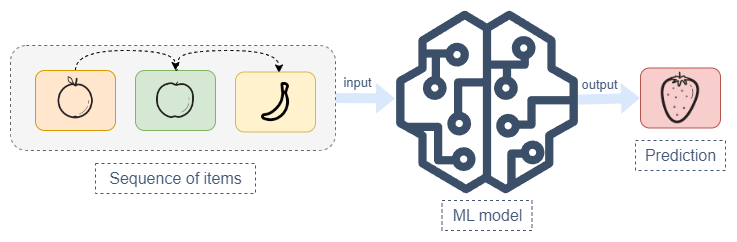

The diagram above was exported from draw.io. Its source (the exported page's mxGraphModel, read from the mxfile embedded in the PNG):
<mxGraphModel dx="650" dy="873" grid="1" gridSize="10" guides="1" tooltips="1" connect="1" arrows="1" fold="1" page="1" pageScale="1" pageWidth="827" pageHeight="1169" math="0" shadow="0">
  <root>
    <mxCell id="0" />
    <mxCell id="1" parent="0" />
    <mxCell id="T3yNfjU-s_w23eLk3M9r-18" value="" style="rounded=1;whiteSpace=wrap;html=1;dashed=1;fillColor=#f5f5f5;fontColor=#333333;strokeColor=#666666;" parent="1" vertex="1">
      <mxGeometry x="15" y="515" width="325" height="105" as="geometry" />
    </mxCell>
    <mxCell id="T3yNfjU-s_w23eLk3M9r-24" style="edgeStyle=orthogonalEdgeStyle;curved=1;rounded=0;orthogonalLoop=1;jettySize=auto;html=1;exitX=0.5;exitY=0;exitDx=0;exitDy=0;entryX=0.5;entryY=0;entryDx=0;entryDy=0;dashed=1;fontColor=#C34EF5;" parent="1" source="T3yNfjU-s_w23eLk3M9r-1" target="T3yNfjU-s_w23eLk3M9r-9" edge="1">
      <mxGeometry relative="1" as="geometry" />
    </mxCell>
    <mxCell id="T3yNfjU-s_w23eLk3M9r-1" value="&lt;font color=&quot;rgba(0, 0, 0, 0)&quot;&gt;&lt;br&gt;&lt;/font&gt;" style="rounded=1;whiteSpace=wrap;html=1;fillColor=#ffe6cc;strokeColor=#d79b00;" parent="1" vertex="1">
      <mxGeometry x="40" y="540" width="80" height="60" as="geometry" />
    </mxCell>
    <mxCell id="T3yNfjU-s_w23eLk3M9r-9" value="&lt;font color=&quot;rgba(0, 0, 0, 0)&quot;&gt;&lt;br&gt;&lt;/font&gt;" style="rounded=1;whiteSpace=wrap;html=1;fillColor=#d5e8d4;strokeColor=#82b366;" parent="1" vertex="1">
      <mxGeometry x="140" y="540" width="80" height="60" as="geometry" />
    </mxCell>
    <mxCell id="T3yNfjU-s_w23eLk3M9r-14" style="edgeStyle=orthogonalEdgeStyle;curved=1;rounded=0;orthogonalLoop=1;jettySize=auto;html=1;exitX=0.5;exitY=0;exitDx=0;exitDy=0;entryX=0.5;entryY=0;entryDx=0;entryDy=0;dashed=1;fontColor=#D4E1F5;" parent="1" source="T3yNfjU-s_w23eLk3M9r-9" edge="1">
      <mxGeometry relative="1" as="geometry">
        <mxPoint x="182.49500000000012" y="546.25" as="sourcePoint" />
        <mxPoint x="283.51" y="542.5" as="targetPoint" />
        <Array as="points">
          <mxPoint x="183" y="540" />
          <mxPoint x="183" y="520" />
          <mxPoint x="284" y="520" />
        </Array>
      </mxGeometry>
    </mxCell>
    <mxCell id="T3yNfjU-s_w23eLk3M9r-10" value="&lt;font color=&quot;rgba(0, 0, 0, 0)&quot;&gt;&lt;br&gt;&lt;/font&gt;" style="rounded=1;whiteSpace=wrap;html=1;fillColor=#fff2cc;strokeColor=#d6b656;" parent="1" vertex="1">
      <mxGeometry x="240" y="541.5" width="80" height="60" as="geometry" />
    </mxCell>
    <mxCell id="T3yNfjU-s_w23eLk3M9r-19" value="" style="shape=image;html=1;verticalAlign=top;verticalLabelPosition=bottom;labelBackgroundColor=#ffffff;imageAspect=0;aspect=fixed;image=https://cdn4.iconfinder.com/data/icons/food-and-equipment-outline/32/banana-128.png;dashed=1;strokeColor=#ABABAB;fontColor=#D4E1F5;fillColor=none;" parent="1" vertex="1">
      <mxGeometry x="257.75" y="549.25" width="44.5" height="44.5" as="geometry" />
    </mxCell>
    <mxCell id="T3yNfjU-s_w23eLk3M9r-20" value="" style="shape=image;html=1;verticalAlign=top;verticalLabelPosition=bottom;labelBackgroundColor=#ffffff;imageAspect=0;aspect=fixed;image=https://cdn4.iconfinder.com/data/icons/fruits-and-veggies-2/242/fruits-and-veggies-icons_orange-128.png;dashed=1;strokeColor=#ABABAB;fontColor=#C34EF5;fillColor=none;imageBackground=none;imageBorder=none;" parent="1" vertex="1">
      <mxGeometry x="58.87" y="546.37" width="42.25" height="42.25" as="geometry" />
    </mxCell>
    <mxCell id="T3yNfjU-s_w23eLk3M9r-22" value="" style="shape=image;html=1;verticalAlign=top;verticalLabelPosition=bottom;labelBackgroundColor=#ffffff;imageAspect=0;aspect=fixed;image=https://cdn4.iconfinder.com/data/icons/fruits-and-veggies-2/219/fruits-and-veggies-icons_apple-128.png;dashed=1;strokeColor=#ABABAB;fontColor=#D4E1F5;fillColor=none;" parent="1" vertex="1">
      <mxGeometry x="161" y="550.62" width="38" height="38" as="geometry" />
    </mxCell>
    <mxCell id="T3yNfjU-s_w23eLk3M9r-25" value="" style="sketch=0;outlineConnect=0;fontColor=#537094;gradientColor=none;fillColor=#3B4F69;strokeColor=none;dashed=0;verticalLabelPosition=bottom;verticalAlign=top;align=center;html=1;fontSize=12;fontStyle=0;aspect=fixed;pointerEvents=1;shape=mxgraph.aws4.sagemaker_model;" parent="1" vertex="1">
      <mxGeometry x="400" y="480" width="183" height="183" as="geometry" />
    </mxCell>
    <mxCell id="T3yNfjU-s_w23eLk3M9r-26" value="&lt;font color=&quot;rgba(0, 0, 0, 0)&quot;&gt;&lt;br&gt;&lt;/font&gt;" style="rounded=1;whiteSpace=wrap;html=1;fillColor=#f8cecc;strokeColor=#b85450;" parent="1" vertex="1">
      <mxGeometry x="645" y="537.49" width="80" height="60" as="geometry" />
    </mxCell>
    <mxCell id="T3yNfjU-s_w23eLk3M9r-21" value="" style="shape=image;html=1;verticalAlign=top;verticalLabelPosition=bottom;labelBackgroundColor=#ffffff;imageAspect=0;aspect=fixed;image=https://cdn4.iconfinder.com/data/icons/fruits-and-veggies-2/194/fruits-and-veggies-icons_strawberry-128.png;dashed=1;strokeColor=#ABABAB;fontColor=#D4E1F5;fillColor=none;" parent="1" vertex="1">
      <mxGeometry x="659.25" y="541.74" width="51.5" height="51.5" as="geometry" />
    </mxCell>
    <mxCell id="T3yNfjU-s_w23eLk3M9r-28" value="" style="shape=flexArrow;endArrow=classic;html=1;rounded=1;dashed=1;fontColor=#C34EF5;curved=1;strokeColor=none;fillColor=#dae8fc;shadow=0;exitX=1;exitY=0.5;exitDx=0;exitDy=0;" parent="1" source="T3yNfjU-s_w23eLk3M9r-18" edge="1">
      <mxGeometry width="50" height="50" relative="1" as="geometry">
        <mxPoint x="350" y="572" as="sourcePoint" />
        <mxPoint x="400" y="568" as="targetPoint" />
      </mxGeometry>
    </mxCell>
    <mxCell id="T3yNfjU-s_w23eLk3M9r-29" value="" style="shape=flexArrow;endArrow=classic;html=1;rounded=1;dashed=1;fontColor=#C34EF5;curved=1;entryX=0;entryY=0.5;entryDx=0;entryDy=0;strokeColor=none;fillColor=#dae8fc;shadow=0;sketch=0;" parent="1" source="T3yNfjU-s_w23eLk3M9r-25" target="T3yNfjU-s_w23eLk3M9r-26" edge="1">
      <mxGeometry width="50" height="50" relative="1" as="geometry">
        <mxPoint x="290" y="650" as="sourcePoint" />
        <mxPoint x="340" y="600" as="targetPoint" />
      </mxGeometry>
    </mxCell>
    <mxCell id="T3yNfjU-s_w23eLk3M9r-32" value="&lt;font style=&quot;font-size: 16px;&quot;&gt;Sequence of items&lt;/font&gt;" style="text;html=1;align=center;verticalAlign=middle;resizable=0;points=[];autosize=1;strokeColor=#445978;fillColor=none;dashed=1;fontSize=16;fontColor=#445978;" parent="1" vertex="1">
      <mxGeometry x="100" y="633" width="160" height="30" as="geometry" />
    </mxCell>
    <mxCell id="T3yNfjU-s_w23eLk3M9r-35" value="&lt;font style=&quot;font-size: 16px;&quot;&gt;Prediction&lt;/font&gt;" style="text;html=1;align=center;verticalAlign=middle;resizable=0;points=[];autosize=1;strokeColor=#445978;fillColor=none;dashed=1;fontSize=16;fontColor=#445978;" parent="1" vertex="1">
      <mxGeometry x="640" y="610" width="90" height="30" as="geometry" />
    </mxCell>
    <mxCell id="T3yNfjU-s_w23eLk3M9r-36" value="&lt;span style=&quot;font-size: 16px;&quot;&gt;ML model&lt;/span&gt;" style="text;html=1;align=center;verticalAlign=middle;resizable=0;points=[];autosize=1;strokeColor=#445978;fillColor=none;dashed=1;fontSize=16;fontColor=#445978;" parent="1" vertex="1">
      <mxGeometry x="446.5" y="670" width="90" height="30" as="geometry" />
    </mxCell>
    <mxCell id="zjzNylufxcq0-EQbtqtV-2" value="input" style="text;html=1;align=center;verticalAlign=middle;resizable=0;points=[];autosize=1;strokeColor=none;fillColor=none;fontColor=#445978;fontSize=13;" vertex="1" parent="1">
      <mxGeometry x="337" y="537.49" width="50" height="30" as="geometry" />
    </mxCell>
    <mxCell id="zjzNylufxcq0-EQbtqtV-3" value="output" style="text;html=1;align=center;verticalAlign=middle;resizable=0;points=[];autosize=1;strokeColor=none;fillColor=none;fontColor=#445978;fontSize=13;" vertex="1" parent="1">
      <mxGeometry x="574" y="539.49" width="60" height="30" as="geometry" />
    </mxCell>
  </root>
</mxGraphModel>